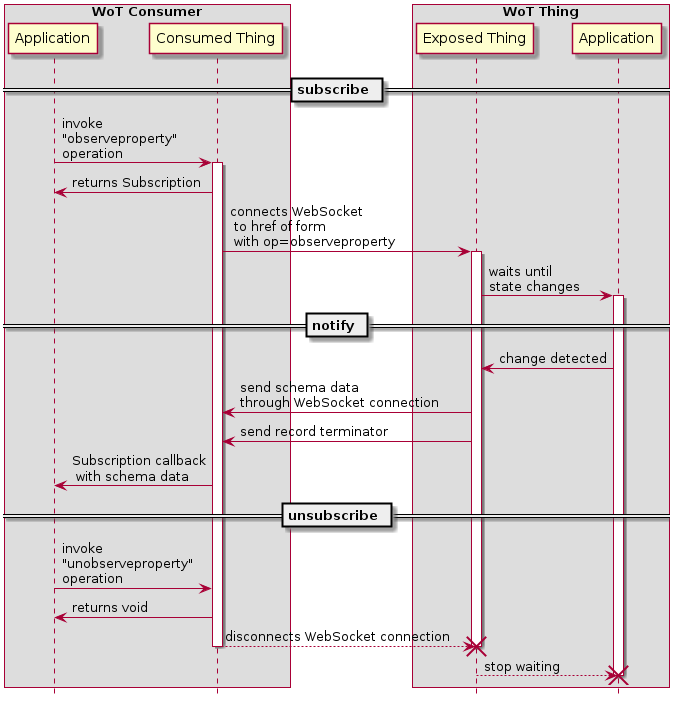

The diagram above was rendered by PlantUML. Its source (embedded in the PNG):
@startuml
hide footbox

box "WoT Consumer"
participant "Application" as AP
participant "Consumed Thing" as SA
end box

box "WoT Thing"
participant "Exposed Thing" as WS
participant "Application" as DC
end box

== subscribe ==

AP  -> SA: invoke\n"observeproperty"\noperation
activate SA
SA  -> AP: returns Subscription
SA  -> WS: connects WebSocket\n to href of form\n with op=observeproperty
activate WS
WS  -> DC: waits until\nstate changes
activate DC

== notify ==

DC  -> WS: change detected
WS  -> SA: send schema data\nthrough WebSocket connection
WS  -> SA: send record terminator
SA  -> AP: Subscription callback\n with schema data

== unsubscribe ==

AP  -> SA: invoke\n"unobserveproperty"\noperation
SA  -> AP: returns void
SA --> WS: disconnects WebSocket connection
deactivate SA
destroy WS
WS --> DC: stop waiting
destroy DC

@enduml